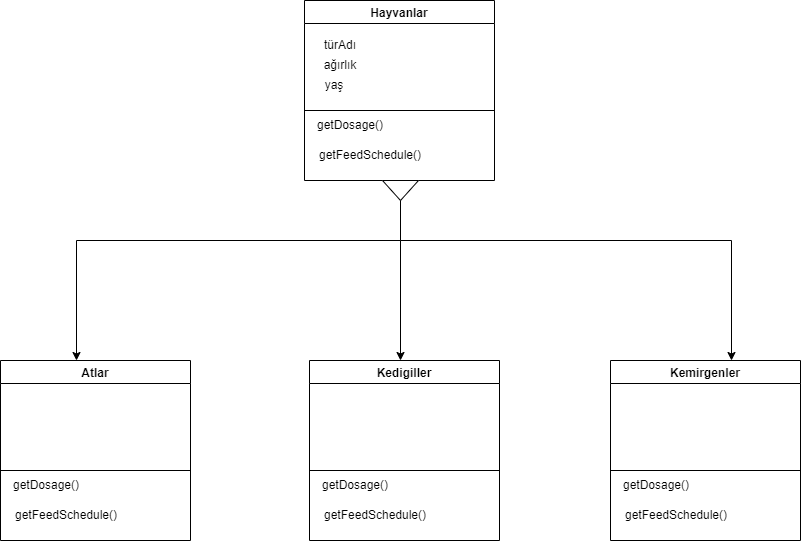

The diagram above was exported from draw.io. Its source (the exported page's mxGraphModel, read from the mxfile embedded in the PNG):
<mxGraphModel dx="1038" dy="547" grid="1" gridSize="10" guides="1" tooltips="1" connect="1" arrows="1" fold="1" page="1" pageScale="1" pageWidth="827" pageHeight="1169" math="0" shadow="0">
  <root>
    <mxCell id="WIyWlLk6GJQsqaUBKTNV-0" />
    <mxCell id="WIyWlLk6GJQsqaUBKTNV-1" parent="WIyWlLk6GJQsqaUBKTNV-0" />
    <mxCell id="rNVpAQP2pRgwPfajULNf-43" value="Hayvanlar" style="swimlane;" parent="WIyWlLk6GJQsqaUBKTNV-1" vertex="1">
      <mxGeometry x="314" y="90" width="190" height="180" as="geometry" />
    </mxCell>
    <mxCell id="lCqDk2l3YTnR8GaRhT70-1" value="" style="endArrow=none;html=1;rounded=0;" parent="rNVpAQP2pRgwPfajULNf-43" edge="1">
      <mxGeometry width="50" height="50" relative="1" as="geometry">
        <mxPoint y="110" as="sourcePoint" />
        <mxPoint x="190" y="110" as="targetPoint" />
      </mxGeometry>
    </mxCell>
    <mxCell id="lCqDk2l3YTnR8GaRhT70-2" value="türAdı" style="text;html=1;strokeColor=none;fillColor=none;align=center;verticalAlign=middle;whiteSpace=wrap;rounded=0;" parent="rNVpAQP2pRgwPfajULNf-43" vertex="1">
      <mxGeometry x="6" y="30" width="60" height="30" as="geometry" />
    </mxCell>
    <mxCell id="lCqDk2l3YTnR8GaRhT70-3" value="ağırlık" style="text;html=1;strokeColor=none;fillColor=none;align=center;verticalAlign=middle;whiteSpace=wrap;rounded=0;" parent="rNVpAQP2pRgwPfajULNf-43" vertex="1">
      <mxGeometry x="6" y="50" width="60" height="30" as="geometry" />
    </mxCell>
    <mxCell id="lCqDk2l3YTnR8GaRhT70-5" value="yaş" style="text;html=1;strokeColor=none;fillColor=none;align=center;verticalAlign=middle;whiteSpace=wrap;rounded=0;" parent="rNVpAQP2pRgwPfajULNf-43" vertex="1">
      <mxGeometry y="70" width="60" height="30" as="geometry" />
    </mxCell>
    <mxCell id="lCqDk2l3YTnR8GaRhT70-10" value="getDosage()" style="text;html=1;strokeColor=none;fillColor=none;align=center;verticalAlign=middle;whiteSpace=wrap;rounded=0;" parent="rNVpAQP2pRgwPfajULNf-43" vertex="1">
      <mxGeometry x="16" y="110" width="60" height="30" as="geometry" />
    </mxCell>
    <mxCell id="lCqDk2l3YTnR8GaRhT70-4" value="getFeedSchedule()" style="text;html=1;strokeColor=none;fillColor=none;align=center;verticalAlign=middle;whiteSpace=wrap;rounded=0;" parent="rNVpAQP2pRgwPfajULNf-43" vertex="1">
      <mxGeometry x="36" y="140" width="60" height="30" as="geometry" />
    </mxCell>
    <mxCell id="rNVpAQP2pRgwPfajULNf-58" style="edgeStyle=orthogonalEdgeStyle;rounded=0;orthogonalLoop=1;jettySize=auto;html=1;exitX=0.5;exitY=1;exitDx=0;exitDy=0;entryX=0.5;entryY=0;entryDx=0;entryDy=0;" parent="WIyWlLk6GJQsqaUBKTNV-1" edge="1">
      <mxGeometry relative="1" as="geometry">
        <mxPoint x="410" y="330" as="sourcePoint" />
        <mxPoint x="741" y="450" as="targetPoint" />
      </mxGeometry>
    </mxCell>
    <mxCell id="rNVpAQP2pRgwPfajULNf-59" style="edgeStyle=orthogonalEdgeStyle;rounded=0;orthogonalLoop=1;jettySize=auto;html=1;exitX=0.5;exitY=1;exitDx=0;exitDy=0;" parent="WIyWlLk6GJQsqaUBKTNV-1" edge="1">
      <mxGeometry relative="1" as="geometry">
        <mxPoint x="410" y="330" as="sourcePoint" />
        <mxPoint x="410" y="450" as="targetPoint" />
      </mxGeometry>
    </mxCell>
    <mxCell id="rNVpAQP2pRgwPfajULNf-60" style="edgeStyle=orthogonalEdgeStyle;rounded=0;orthogonalLoop=1;jettySize=auto;html=1;exitX=0.5;exitY=1;exitDx=0;exitDy=0;" parent="WIyWlLk6GJQsqaUBKTNV-1" edge="1">
      <mxGeometry relative="1" as="geometry">
        <mxPoint x="410" y="330" as="sourcePoint" />
        <mxPoint x="86" y="450" as="targetPoint" />
      </mxGeometry>
    </mxCell>
    <mxCell id="lCqDk2l3YTnR8GaRhT70-7" value="" style="triangle;whiteSpace=wrap;html=1;direction=south;" parent="WIyWlLk6GJQsqaUBKTNV-1" vertex="1">
      <mxGeometry x="392" y="270" width="36" height="20" as="geometry" />
    </mxCell>
    <mxCell id="lCqDk2l3YTnR8GaRhT70-9" value="" style="endArrow=none;html=1;rounded=0;entryX=1;entryY=0.5;entryDx=0;entryDy=0;" parent="WIyWlLk6GJQsqaUBKTNV-1" target="lCqDk2l3YTnR8GaRhT70-7" edge="1">
      <mxGeometry width="50" height="50" relative="1" as="geometry">
        <mxPoint x="410" y="330" as="sourcePoint" />
        <mxPoint x="340" y="310" as="targetPoint" />
      </mxGeometry>
    </mxCell>
    <mxCell id="lCqDk2l3YTnR8GaRhT70-13" value="Kemirgenler" style="swimlane;" parent="WIyWlLk6GJQsqaUBKTNV-1" vertex="1">
      <mxGeometry x="620" y="450" width="190" height="180" as="geometry" />
    </mxCell>
    <mxCell id="lCqDk2l3YTnR8GaRhT70-14" value="" style="endArrow=none;html=1;rounded=0;" parent="lCqDk2l3YTnR8GaRhT70-13" edge="1">
      <mxGeometry width="50" height="50" relative="1" as="geometry">
        <mxPoint y="110" as="sourcePoint" />
        <mxPoint x="190" y="110" as="targetPoint" />
      </mxGeometry>
    </mxCell>
    <mxCell id="lCqDk2l3YTnR8GaRhT70-18" value="getDosage()" style="text;html=1;strokeColor=none;fillColor=none;align=center;verticalAlign=middle;whiteSpace=wrap;rounded=0;" parent="lCqDk2l3YTnR8GaRhT70-13" vertex="1">
      <mxGeometry x="16" y="110" width="60" height="30" as="geometry" />
    </mxCell>
    <mxCell id="lCqDk2l3YTnR8GaRhT70-19" value="getFeedSchedule()" style="text;html=1;strokeColor=none;fillColor=none;align=center;verticalAlign=middle;whiteSpace=wrap;rounded=0;" parent="lCqDk2l3YTnR8GaRhT70-13" vertex="1">
      <mxGeometry x="36" y="140" width="60" height="30" as="geometry" />
    </mxCell>
    <mxCell id="lCqDk2l3YTnR8GaRhT70-20" value="Kedigiller" style="swimlane;" parent="WIyWlLk6GJQsqaUBKTNV-1" vertex="1">
      <mxGeometry x="319" y="450" width="190" height="180" as="geometry" />
    </mxCell>
    <mxCell id="lCqDk2l3YTnR8GaRhT70-21" value="" style="endArrow=none;html=1;rounded=0;" parent="lCqDk2l3YTnR8GaRhT70-20" edge="1">
      <mxGeometry width="50" height="50" relative="1" as="geometry">
        <mxPoint y="110" as="sourcePoint" />
        <mxPoint x="190" y="110" as="targetPoint" />
      </mxGeometry>
    </mxCell>
    <mxCell id="lCqDk2l3YTnR8GaRhT70-25" value="getDosage()" style="text;html=1;strokeColor=none;fillColor=none;align=center;verticalAlign=middle;whiteSpace=wrap;rounded=0;" parent="lCqDk2l3YTnR8GaRhT70-20" vertex="1">
      <mxGeometry x="16" y="110" width="60" height="30" as="geometry" />
    </mxCell>
    <mxCell id="lCqDk2l3YTnR8GaRhT70-26" value="getFeedSchedule()" style="text;html=1;strokeColor=none;fillColor=none;align=center;verticalAlign=middle;whiteSpace=wrap;rounded=0;" parent="lCqDk2l3YTnR8GaRhT70-20" vertex="1">
      <mxGeometry x="36" y="140" width="60" height="30" as="geometry" />
    </mxCell>
    <mxCell id="lCqDk2l3YTnR8GaRhT70-27" value="Atlar" style="swimlane;" parent="WIyWlLk6GJQsqaUBKTNV-1" vertex="1">
      <mxGeometry x="10" y="450" width="190" height="180" as="geometry" />
    </mxCell>
    <mxCell id="lCqDk2l3YTnR8GaRhT70-28" value="" style="endArrow=none;html=1;rounded=0;" parent="lCqDk2l3YTnR8GaRhT70-27" edge="1">
      <mxGeometry width="50" height="50" relative="1" as="geometry">
        <mxPoint y="110" as="sourcePoint" />
        <mxPoint x="190" y="110" as="targetPoint" />
      </mxGeometry>
    </mxCell>
    <mxCell id="lCqDk2l3YTnR8GaRhT70-32" value="getDosage()" style="text;html=1;strokeColor=none;fillColor=none;align=center;verticalAlign=middle;whiteSpace=wrap;rounded=0;" parent="lCqDk2l3YTnR8GaRhT70-27" vertex="1">
      <mxGeometry x="16" y="110" width="60" height="30" as="geometry" />
    </mxCell>
    <mxCell id="lCqDk2l3YTnR8GaRhT70-33" value="getFeedSchedule()" style="text;html=1;strokeColor=none;fillColor=none;align=center;verticalAlign=middle;whiteSpace=wrap;rounded=0;" parent="lCqDk2l3YTnR8GaRhT70-27" vertex="1">
      <mxGeometry x="36" y="140" width="60" height="30" as="geometry" />
    </mxCell>
  </root>
</mxGraphModel>